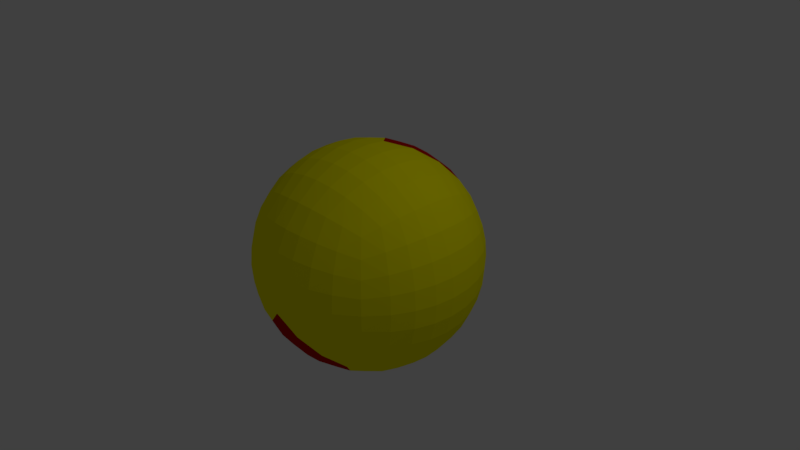 # Source: CIRCUS_BALL_DIAMOND.blend  (saved by Blender 2.79.0; exported with 4.5.12 LTS)
import bpy
from mathutils import Matrix  # noqa: F401  (used for matrix-valued properties, if any)

bpy.ops.wm.read_factory_settings(use_empty=True)
scene = bpy.context.scene
scene.name = 'Scene'

# ---- collections
col_collection_1 = bpy.data.collections.new('Collection 1'); scene.collection.children.link(col_collection_1)

# ---- materials (node trees are filled in below, after node groups)
mat_material_002 = bpy.data.materials.new('Material.002')
mat_material_002.alpha_threshold = 0.0
mat_material_002.use_transparent_shadow = False
mat_material_002.diffuse_color = (1.0, 0.9408, 0.0, 1.0)
mat_material_002.specular_color = (0.0331, 0.03246, 0.0)
mat_material_002.roughness = 0.5
mat_material_002.specular_intensity = 0.4595
mat_material_003 = bpy.data.materials.new('Material.003')
mat_material_003.alpha_threshold = 0.0
mat_material_003.use_transparent_shadow = False
mat_material_003.diffuse_color = (0.5173, 0.005697, 0.003011, 1.0)
mat_material_003.roughness = 0.5
mat_material_003.specular_intensity = 0.0

# ---- material node trees

# ---- world
world_world = bpy.data.worlds.new('World'); scene.world = world_world
world_world.color = (0.05088, 0.05088, 0.05088)
world_world.use_sun_shadow = False
world_world.sun_shadow_jitter_overblur = 0.0
world_world.cycles.sampling_method = 'MANUAL'

# ---- cameras
cam_camera = bpy.data.cameras.new('Camera')
cam_camera.clip_end = 100.0
cam_camera.lens = 35.0
cam_camera.sensor_width = 32.0
cam_camera.sensor_height = 18.0
cam_camera.ortho_scale = 7.314
cam_camera.dof.focus_distance = 0.0
cam_camera.dof.aperture_fstop = 128.0

# ---- lights
light_lamp = bpy.data.lights.new('Lamp', 'POINT')
light_lamp.transmission_factor = 0.0
light_lamp.cutoff_distance = 30.0
light_lamp.energy = 100.0
light_lamp.shadow_buffer_clip_start = 1.001
light_lamp.shadow_soft_size = 0.1
light_lamp.shadow_maximum_resolution = 0.006
light_lamp.use_absolute_resolution = True

# ---- meshes
me_roundcube = bpy.data.meshes.new('Roundcube')
me_roundcube.from_pydata([(0.866, 0.866, -0.866), (0.6495, 0.9561, -0.9561), (0.433, 1.016, -1.016), (0.2165, 1.05, -1.05), (0.0, 1.061, -1.061), (-0.2165, 1.05, -1.05), (-0.433, 1.016, -1.016), (-0.6495, 0.9561, -0.9561), (0.9561, 0.9561, -0.6495), (0.717, 1.105, -0.717), (0.478, 1.201, -0.7616), (0.239, 1.254, -0.7872), (0.0, 1.272, -0.7955), (-0.239, 1.254, -0.7872), (-0.478, 1.201, -0.7616), (-0.717, 1.105, -0.717), (1.016, 1.016, -0.433), (0.7616, 1.201, -0.478), (0.5078, 1.317, -0.5078), (0.2539, 1.382, -0.5248), (0.0, 1.403, -0.5303), (-0.2539, 1.382, -0.5248), (-0.5078, 1.317, -0.5078), (-0.7616, 1.201, -0.478), (1.05, 1.05, -0.2165), (0.7872, 1.254, -0.239), (0.5248, 1.382, -0.2539), (0.2624, 1.453, -0.2624), (0.0, 1.476, -0.2652), (-0.2624, 1.453, -0.2624), (-0.5248, 1.382, -0.2539), (-0.7872, 1.254, -0.239), (1.061, 1.061, 0.0), (0.7955, 1.272, 0.0), (0.5303, 1.403, 0.0), (0.2652, 1.476, 0.0), (0.0, 1.5, 0.0), (-0.2652, 1.476, 0.0), (-0.5303, 1.403, 0.0), (-0.7955, 1.272, 0.0), (1.05, 1.05, 0.2165), (0.7872, 1.254, 0.239), (0.5248, 1.382, 0.2539), (0.2624, 1.453, 0.2624), (0.0, 1.476, 0.2652), (-0.2624, 1.453, 0.2624), (-0.5248, 1.382, 0.2539), (-0.7872, 1.254, 0.239), (1.016, 1.016, 0.433), (0.7616, 1.201, 0.478), (0.5078, 1.317, 0.5078), (0.2539, 1.382, 0.5248), (0.0, 1.403, 0.5303), (-0.2539, 1.382, 0.5248), (-0.5078, 1.317, 0.5078), (-0.7616, 1.201, 0.478), (0.9561, 0.9561, 0.6495), (0.717, 1.105, 0.717), (0.478, 1.201, 0.7616), (0.239, 1.254, 0.7872), (0.0, 1.272, 0.7955), (-0.239, 1.254, 0.7872), (-0.478, 1.201, 0.7616), (-0.717, 1.105, 0.717), (-0.866, 0.866, -0.866), (-0.9561, 0.6495, -0.9561), (-1.016, 0.433, -1.016), (-1.05, 0.2165, -1.05), (-1.061, 0.0, -1.061), (-1.05, -0.2165, -1.05), (-1.016, -0.433, -1.016), (-0.9561, -0.6495, -0.9561), (-0.9561, 0.9561, -0.6495), (-1.105, 0.717, -0.717), (-1.201, 0.478, -0.7616), (-1.254, 0.239, -0.7872), (-1.272, 0.0, -0.7955), (-1.254, -0.239, -0.7872), (-1.201, -0.478, -0.7616), (-1.105, -0.717, -0.717), (-1.016, 1.016, -0.433), (-1.201, 0.7616, -0.478), (-1.317, 0.5078, -0.5078), (-1.382, 0.2539, -0.5248), (-1.403, 0.0, -0.5303), (-1.382, -0.2539, -0.5248), (-1.317, -0.5078, -0.5078), (-1.201, -0.7616, -0.478), (-1.05, 1.05, -0.2165), (-1.254, 0.7872, -0.239), (-1.382, 0.5248, -0.2539), (-1.453, 0.2624, -0.2624), (-1.476, 0.0, -0.2652), (-1.453, -0.2624, -0.2624), (-1.382, -0.5248, -0.2539), (-1.254, -0.7872, -0.239), (-1.061, 1.061, 0.0), (-1.272, 0.7955, 0.0), (-1.403, 0.5303, 0.0), (-1.476, 0.2652, 0.0), (-1.5, 0.0, 0.0), (-1.476, -0.2652, 0.0), (-1.403, -0.5303, 0.0), (-1.272, -0.7955, 0.0), (-1.05, 1.05, 0.2165), (-1.254, 0.7872, 0.239), (-1.382, 0.5248, 0.2539), (-1.453, 0.2624, 0.2624), (-1.476, 0.0, 0.2652), (-1.453, -0.2624, 0.2624), (-1.382, -0.5248, 0.2539), (-1.254, -0.7872, 0.239), (-1.016, 1.016, 0.433), (-1.201, 0.7616, 0.478), (-1.317, 0.5078, 0.5078), (-1.382, 0.2539, 0.5248), (-1.403, 0.0, 0.5303), (-1.382, -0.2539, 0.5248), (-1.317, -0.5078, 0.5078), (-1.201, -0.7616, 0.478), (-0.9561, 0.9561, 0.6495), (-1.105, 0.717, 0.717), (-1.201, 0.478, 0.7616), (-1.254, 0.239, 0.7872), (-1.272, 0.0, 0.7955), (-1.254, -0.239, 0.7872), (-1.201, -0.478, 0.7616), (-1.105, -0.717, 0.717), (-0.866, -0.866, -0.866), (-0.6495, -0.9561, -0.9561), (-0.433, -1.016, -1.016), (-0.2165, -1.05, -1.05), (0.0, -1.061, -1.061), (0.2165, -1.05, -1.05), (0.433, -1.016, -1.016), (0.6495, -0.9561, -0.9561), (-0.9561, -0.9561, -0.6495), (-0.717, -1.105, -0.717), (-0.478, -1.201, -0.7616), (-0.239, -1.254, -0.7872), (0.0, -1.272, -0.7955), (0.239, -1.254, -0.7872), (0.478, -1.201, -0.7616), (0.717, -1.105, -0.717), (-1.016, -1.016, -0.433), (-0.7616, -1.201, -0.478), (-0.5078, -1.317, -0.5078), (-0.2539, -1.382, -0.5248), (0.0, -1.403, -0.5303), (0.2539, -1.382, -0.5248), (0.5078, -1.317, -0.5078), (0.7616, -1.201, -0.478), (-1.05, -1.05, -0.2165), (-0.7872, -1.254, -0.239), (-0.5248, -1.382, -0.2539), (-0.2624, -1.453, -0.2624), (0.0, -1.476, -0.2652), (0.2624, -1.453, -0.2624), (0.5248, -1.382, -0.2539), (0.7872, -1.254, -0.239), (-1.061, -1.061, 0.0), (-0.7955, -1.272, 0.0), (-0.5303, -1.403, 0.0), (-0.2652, -1.476, 0.0), (0.0, -1.5, 0.0), (0.2652, -1.476, 0.0), (0.5303, -1.403, 0.0), (0.7955, -1.272, 0.0), (-1.05, -1.05, 0.2165), (-0.7872, -1.254, 0.239), (-0.5248, -1.382, 0.2539), (-0.2624, -1.453, 0.2624), (0.0, -1.476, 0.2652), (0.2624, -1.453, 0.2624), (0.5248, -1.382, 0.2539), (0.7872, -1.254, 0.239), (-1.016, -1.016, 0.433), (-0.7616, -1.201, 0.478), (-0.5078, -1.317, 0.5078), (-0.2539, -1.382, 0.5248), (0.0, -1.403, 0.5303), (0.2539, -1.382, 0.5248), (0.5078, -1.317, 0.5078), (0.7616, -1.201, 0.478), (-0.9561, -0.9561, 0.6495), (-0.717, -1.105, 0.717), (-0.478, -1.201, 0.7616), (-0.239, -1.254, 0.7872), (0.0, -1.272, 0.7955), (0.239, -1.254, 0.7872), (0.478, -1.201, 0.7616), (0.717, -1.105, 0.717), (0.866, -0.866, -0.866), (0.9561, -0.6495, -0.9561), (1.016, -0.433, -1.016), (1.05, -0.2165, -1.05), (1.061, 0.0, -1.061), (1.05, 0.2165, -1.05), (1.016, 0.433, -1.016), (0.9561, 0.6495, -0.9561), (0.9561, -0.9561, -0.6495), (1.105, -0.717, -0.717), (1.201, -0.478, -0.7616), (1.254, -0.239, -0.7872), (1.272, 0.0, -0.7955), (1.254, 0.239, -0.7872), (1.201, 0.478, -0.7616), (1.105, 0.717, -0.717), (1.016, -1.016, -0.433), (1.201, -0.7616, -0.478), (1.317, -0.5078, -0.5078), (1.382, -0.2539, -0.5248), (1.403, 0.0, -0.5303), (1.382, 0.2539, -0.5248), (1.317, 0.5078, -0.5078), (1.201, 0.7616, -0.478), (1.05, -1.05, -0.2165), (1.254, -0.7872, -0.239), (1.382, -0.5248, -0.2539), (1.453, -0.2624, -0.2624), (1.476, 0.0, -0.2652), (1.453, 0.2624, -0.2624), (1.382, 0.5248, -0.2539), (1.254, 0.7872, -0.239), (1.061, -1.061, 0.0), (1.272, -0.7955, 0.0), (1.403, -0.5303, 0.0), (1.476, -0.2652, 0.0), (1.5, 0.0, 0.0), (1.476, 0.2652, 0.0), (1.403, 0.5303, 0.0), (1.272, 0.7955, 0.0), (1.05, -1.05, 0.2165), (1.254, -0.7872, 0.239), (1.382, -0.5248, 0.2539), (1.453, -0.2624, 0.2624), (1.476, 0.0, 0.2652), (1.453, 0.2624, 0.2624), (1.382, 0.5248, 0.2539), (1.254, 0.7872, 0.239), (1.016, -1.016, 0.433), (1.201, -0.7616, 0.478), (1.317, -0.5078, 0.5078), (1.382, -0.2539, 0.5248), (1.403, 0.0, 0.5303), (1.382, 0.2539, 0.5248), (1.317, 0.5078, 0.5078), (1.201, 0.7616, 0.478), (0.9561, -0.9561, 0.6495), (1.105, -0.717, 0.717), (1.201, -0.478, 0.7616), (1.254, -0.239, 0.7872), (1.272, 0.0, 0.7955), (1.254, 0.239, 0.7872), (1.201, 0.478, 0.7616), (1.105, 0.717, 0.717), (0.717, -0.717, -1.105), (0.478, -0.7616, -1.201), (0.239, -0.7872, -1.254), (0.0, -0.7955, -1.272), (-0.239, -0.7872, -1.254), (-0.478, -0.7616, -1.201), (-0.717, -0.717, -1.105), (0.7616, -0.478, -1.201), (0.5078, -0.5078, -1.317), (0.2539, -0.5248, -1.382), (0.0, -0.5303, -1.403), (-0.2539, -0.5248, -1.382), (-0.5078, -0.5078, -1.317), (-0.7616, -0.478, -1.201), (0.7872, -0.239, -1.254), (0.5248, -0.2539, -1.382), (0.2624, -0.2624, -1.453), (0.0, -0.2652, -1.476), (-0.2624, -0.2624, -1.453), (-0.5248, -0.2539, -1.382), (-0.7872, -0.239, -1.254), (0.7955, 0.0, -1.272), (0.5303, 0.0, -1.403), (0.2652, 0.0, -1.476), (0.0, 0.0, -1.5), (-0.2652, 0.0, -1.476), (-0.5303, 0.0, -1.403), (-0.7955, 0.0, -1.272), (0.7872, 0.239, -1.254), (0.5248, 0.2539, -1.382), (0.2624, 0.2624, -1.453), (0.0, 0.2652, -1.476), (-0.2624, 0.2624, -1.453), (-0.5248, 0.2539, -1.382), (-0.7872, 0.239, -1.254), (0.7616, 0.478, -1.201), (0.5078, 0.5078, -1.317), (0.2539, 0.5248, -1.382), (0.0, 0.5303, -1.403), (-0.2539, 0.5248, -1.382), (-0.5078, 0.5078, -1.317), (-0.7616, 0.478, -1.201), (0.717, 0.717, -1.105), (0.478, 0.7616, -1.201), (0.239, 0.7872, -1.254), (0.0, 0.7955, -1.272), (-0.239, 0.7872, -1.254), (-0.478, 0.7616, -1.201), (-0.717, 0.717, -1.105), (0.866, 0.866, 0.866), (0.6495, 0.9561, 0.9561), (0.433, 1.016, 1.016), (0.2165, 1.05, 1.05), (0.0, 1.061, 1.061), (-0.2165, 1.05, 1.05), (-0.433, 1.016, 1.016), (-0.6495, 0.9561, 0.9561), (-0.866, 0.866, 0.866), (0.9561, 0.6495, 0.9561), (0.717, 0.717, 1.105), (0.478, 0.7616, 1.201), (0.239, 0.7872, 1.254), (0.0, 0.7955, 1.272), (-0.239, 0.7872, 1.254), (-0.478, 0.7616, 1.201), (-0.717, 0.717, 1.105), (-0.9561, 0.6495, 0.9561), (1.016, 0.433, 1.016), (0.7616, 0.478, 1.201), (0.5078, 0.5078, 1.317), (0.2539, 0.5248, 1.382), (0.0, 0.5303, 1.403), (-0.2539, 0.5248, 1.382), (-0.5078, 0.5078, 1.317), (-0.7616, 0.478, 1.201), (-1.016, 0.433, 1.016), (1.05, 0.2165, 1.05), (0.7872, 0.239, 1.254), (0.5248, 0.2539, 1.382), (0.2624, 0.2624, 1.453), (0.0, 0.2652, 1.476), (-0.2624, 0.2624, 1.453), (-0.5248, 0.2539, 1.382), (-0.7872, 0.239, 1.254), (-1.05, 0.2165, 1.05), (1.061, 0.0, 1.061), (0.7955, 0.0, 1.272), (0.5303, 0.0, 1.403), (0.2652, 0.0, 1.476), (0.0, 0.0, 1.5), (-0.2652, 0.0, 1.476), (-0.5303, 0.0, 1.403), (-0.7955, 0.0, 1.272), (-1.061, 0.0, 1.061), (1.05, -0.2165, 1.05), (0.7872, -0.239, 1.254), (0.5248, -0.2539, 1.382), (0.2624, -0.2624, 1.453), (0.0, -0.2652, 1.476), (-0.2624, -0.2624, 1.453), (-0.5248, -0.2539, 1.382), (-0.7872, -0.239, 1.254), (-1.05, -0.2165, 1.05), (1.016, -0.433, 1.016), (0.7616, -0.478, 1.201), (0.5078, -0.5078, 1.317), (0.2539, -0.5248, 1.382), (0.0, -0.5303, 1.403), (-0.2539, -0.5248, 1.382), (-0.5078, -0.5078, 1.317), (-0.7616, -0.478, 1.201), (-1.016, -0.433, 1.016), (0.9561, -0.6495, 0.9561), (0.717, -0.717, 1.105), (0.478, -0.7616, 1.201), (0.239, -0.7872, 1.254), (0.0, -0.7955, 1.272), (-0.239, -0.7872, 1.254), (-0.478, -0.7616, 1.201), (-0.717, -0.717, 1.105), (-0.9561, -0.6495, 0.9561), (0.866, -0.866, 0.866), (0.6495, -0.9561, 0.9561), (0.433, -1.016, 1.016), (0.2165, -1.05, 1.05), (0.0, -1.061, 1.061), (-0.2165, -1.05, 1.05), (-0.433, -1.016, 1.016), (-0.6495, -0.9561, 0.9561), (-0.866, -0.866, 0.866)], [(220, 227), (92, 101), (99, 108), (229, 236)], [(0, 9, 8), (1, 10, 9), (2, 11, 10), (3, 12, 11), (5, 12, 4), (6, 13, 5), (7, 14, 6), (64, 15, 7), (8, 17, 16), (9, 18, 17), (10, 19, 18), (11, 20, 19), (13, 20, 12), (14, 21, 13), (15, 22, 14), (72, 23, 15), (16, 25, 24), (17, 26, 25), (18, 27, 26), (19, 28, 27), (21, 28, 20), (22, 29, 21), (23, 30, 22), (80, 31, 23), (24, 33, 32), (25, 34, 33), (26, 35, 34), (27, 36, 35), (29, 36, 28), (30, 37, 29), (31, 38, 30), (88, 39, 31), (33, 40, 32), (34, 41, 33), (35, 42, 34), (36, 43, 35), (36, 45, 44), (37, 46, 45), (38, 47, 46), (39, 104, 47), (41, 48, 40), (42, 49, 41), (43, 50, 42), (44, 51, 43), (44, 53, 52), (45, 54, 53), (46, 55, 54), (47, 112, 55), (49, 56, 48), (50, 57, 49), (51, 58, 50), (52, 59, 51), (52, 61, 60), (53, 62, 61), (54, 63, 62), (55, 120, 63), (57, 305, 56), (58, 306, 57), (59, 307, 58), (60, 308, 59), (60, 310, 309), (61, 311, 310), (62, 312, 311), (63, 313, 312), (64, 73, 72), (65, 74, 73), (66, 75, 74), (67, 76, 75), (69, 76, 68), (70, 77, 69), (71, 78, 70), (128, 79, 71), (72, 81, 80), (73, 82, 81), (74, 83, 82), (75, 84, 83), (77, 84, 76), (78, 85, 77), (79, 86, 78), (136, 87, 79), (80, 89, 88), (81, 90, 89), (82, 91, 90), (83, 92, 91), (85, 92, 84), (86, 93, 85), (87, 94, 86), (144, 95, 87), (88, 97, 96), (89, 98, 97), (90, 99, 98), (91, 100, 99), (93, 100, 92), (94, 101, 93), (95, 102, 94), (152, 103, 95), (97, 104, 96), (98, 105, 97), (99, 106, 98), (100, 107, 99), (100, 109, 108), (101, 110, 109), (102, 111, 110), (103, 168, 111), (105, 112, 104), (106, 113, 105), (107, 114, 106), (108, 115, 107), (108, 117, 116), (109, 118, 117), (110, 119, 118), (111, 176, 119), (113, 120, 112), (114, 121, 113), (115, 122, 114), (116, 123, 115), (116, 125, 124), (117, 126, 125), (118, 127, 126), (119, 184, 127), (121, 313, 120), (122, 322, 121), (123, 331, 122), (124, 340, 123), (124, 358, 349), (125, 367, 358), (126, 376, 367), (127, 385, 376), (128, 137, 136), (129, 138, 137), (130, 139, 138), (131, 140, 139), (133, 140, 132), (134, 141, 133), (135, 142, 134), (192, 143, 135), (136, 145, 144), (137, 146, 145), (138, 147, 146), (139, 148, 147), (141, 148, 140), (142, 149, 141), (143, 150, 142), (200, 151, 143), (144, 153, 152), (145, 154, 153), (146, 155, 154), (147, 156, 155), (149, 156, 148), (150, 157, 149), (151, 158, 150), (208, 159, 151), (152, 161, 160), (153, 162, 161), (154, 163, 162), (155, 164, 163), (157, 164, 156), (158, 165, 157), (159, 166, 158), (216, 167, 159), (161, 168, 160), (162, 169, 161), (163, 170, 162), (164, 171, 163), (164, 173, 172), (165, 174, 173), (166, 175, 174), (167, 232, 175), (169, 176, 168), (170, 177, 169), (171, 178, 170), (172, 179, 171), (172, 181, 180), (173, 182, 181), (174, 183, 182), (175, 240, 183), (177, 184, 176), (178, 185, 177), (179, 186, 178), (180, 187, 179), (180, 189, 188), (181, 190, 189), (182, 191, 190), (183, 248, 191), (185, 385, 184), (186, 384, 185), (187, 383, 186), (188, 382, 187), (188, 380, 381), (189, 379, 380), (190, 378, 379), (191, 377, 378), (192, 201, 200), (193, 202, 201), (194, 203, 202), (195, 204, 203), (197, 204, 196), (198, 205, 197), (199, 206, 198), (0, 207, 199), (200, 209, 208), (201, 210, 209), (202, 211, 210), (203, 212, 211), (205, 212, 204), (206, 213, 205), (207, 214, 206), (8, 215, 207), (208, 217, 216), (209, 218, 217), (210, 219, 218), (211, 220, 219), (213, 220, 212), (214, 221, 213), (215, 222, 214), (16, 223, 215), (216, 225, 224), (217, 226, 225), (218, 227, 226), (219, 228, 227), (221, 228, 220), (222, 229, 221), (223, 230, 222), (24, 231, 223), (225, 232, 224), (226, 233, 225), (227, 234, 226), (228, 235, 227), (228, 237, 236), (229, 238, 237), (230, 239, 238), (231, 40, 239), (233, 240, 232), (234, 241, 233), (235, 242, 234), (236, 243, 235), (236, 245, 244), (237, 246, 245), (238, 247, 246), (239, 48, 247), (241, 248, 240), (242, 249, 241), (243, 250, 242), (244, 251, 243), (244, 253, 252), (245, 254, 253), (246, 255, 254), (247, 56, 255), (249, 377, 248), (250, 368, 249), (251, 359, 250), (252, 350, 251), (252, 332, 341), (253, 323, 332), (254, 314, 323), (255, 305, 314), (192, 256, 193), (135, 257, 256), (134, 258, 257), (133, 259, 258), (131, 259, 132), (130, 260, 131), (129, 261, 130), (128, 262, 129), (193, 263, 194), (256, 264, 263), (257, 265, 264), (258, 266, 265), (260, 266, 259), (261, 267, 260), (262, 268, 261), (71, 269, 262), (194, 270, 195), (263, 271, 270), (264, 272, 271), (265, 273, 272), (267, 273, 266), (268, 274, 267), (269, 275, 268), (70, 276, 269), (195, 277, 196), (270, 278, 277), (271, 279, 278), (272, 280, 279), (274, 280, 273), (275, 281, 274), (276, 282, 275), (69, 283, 276), (277, 197, 196), (278, 284, 277), (279, 285, 278), (280, 286, 279), (280, 288, 287), (281, 289, 288), (282, 290, 289), (283, 67, 290), (284, 198, 197), (285, 291, 284), (286, 292, 285), (287, 293, 286), (287, 295, 294), (288, 296, 295), (289, 297, 296), (290, 66, 297), (291, 199, 198), (292, 298, 291), (293, 299, 292), (294, 300, 293), (294, 302, 301), (295, 303, 302), (296, 304, 303), (297, 65, 304), (298, 0, 199), (299, 1, 298), (300, 2, 299), (301, 3, 300), (301, 5, 4), (302, 6, 5), (303, 7, 6), (304, 64, 7), (305, 315, 314), (306, 316, 315), (307, 317, 316), (308, 318, 317), (310, 318, 309), (311, 319, 310), (312, 320, 311), (313, 321, 312), (314, 324, 323), (315, 325, 324), (316, 326, 325), (317, 327, 326), (319, 327, 318), (320, 328, 319), (321, 329, 320), (322, 330, 321), (323, 333, 332), (324, 334, 333), (325, 335, 334), (326, 336, 335), (328, 336, 327), (329, 337, 328), (330, 338, 329), (331, 339, 330), (332, 342, 341), (333, 343, 342), (334, 344, 343), (335, 345, 344), (337, 345, 336), (338, 346, 337), (339, 347, 338), (340, 348, 339), (342, 350, 341), (343, 351, 342), (344, 352, 343), (345, 353, 344), (345, 355, 354), (346, 356, 355), (347, 357, 356), (348, 358, 357), (351, 359, 350), (352, 360, 351), (353, 361, 352), (354, 362, 353), (354, 364, 363), (355, 365, 364), (356, 366, 365), (357, 367, 366), (360, 368, 359), (361, 369, 360), (362, 370, 361), (363, 371, 362), (363, 373, 372), (364, 374, 373), (365, 375, 374), (366, 376, 375), (369, 377, 368), (370, 378, 369), (371, 379, 370), (372, 380, 371), (372, 382, 381), (373, 383, 382), (374, 384, 383), (375, 385, 384), (0, 1, 9), (1, 2, 10), (2, 3, 11), (3, 4, 12), (5, 13, 12), (6, 14, 13), (7, 15, 14), (64, 72, 15), (8, 9, 17), (9, 10, 18), (10, 11, 19), (11, 12, 20), (13, 21, 20), (14, 22, 21), (15, 23, 22), (72, 80, 23), (16, 17, 25), (17, 18, 26), (18, 19, 27), (19, 20, 28), (21, 29, 28), (22, 30, 29), (23, 31, 30), (80, 88, 31), (24, 25, 33), (25, 26, 34), (26, 27, 35), (27, 28, 36), (29, 37, 36), (30, 38, 37), (31, 39, 38), (88, 96, 39), (33, 41, 40), (34, 42, 41), (35, 43, 42), (36, 44, 43), (36, 37, 45), (37, 38, 46), (38, 39, 47), (39, 96, 104), (41, 49, 48), (42, 50, 49), (43, 51, 50), (44, 52, 51), (44, 45, 53), (45, 46, 54), (46, 47, 55), (47, 104, 112), (49, 57, 56), (50, 58, 57), (51, 59, 58), (52, 60, 59), (52, 53, 61), (53, 54, 62), (54, 55, 63), (55, 112, 120), (57, 306, 305), (58, 307, 306), (59, 308, 307), (60, 309, 308), (60, 61, 310), (61, 62, 311), (62, 63, 312), (63, 120, 313), (64, 65, 73), (65, 66, 74), (66, 67, 75), (67, 68, 76), (69, 77, 76), (70, 78, 77), (71, 79, 78), (128, 136, 79), (72, 73, 81), (73, 74, 82), (74, 75, 83), (75, 76, 84), (77, 85, 84), (78, 86, 85), (79, 87, 86), (136, 144, 87), (80, 81, 89), (81, 82, 90), (82, 83, 91), (83, 84, 92), (85, 93, 92), (86, 94, 93), (87, 95, 94), (144, 152, 95), (88, 89, 97), (89, 90, 98), (90, 91, 99), (91, 92, 100), (93, 101, 100), (94, 102, 101), (95, 103, 102), (152, 160, 103), (97, 105, 104), (98, 106, 105), (99, 107, 106), (100, 108, 107), (100, 101, 109), (101, 102, 110), (102, 103, 111), (103, 160, 168), (105, 113, 112), (106, 114, 113), (107, 115, 114), (108, 116, 115), (108, 109, 117), (109, 110, 118), (110, 111, 119), (111, 168, 176), (113, 121, 120), (114, 122, 121), (115, 123, 122), (116, 124, 123), (116, 117, 125), (117, 118, 126), (118, 119, 127), (119, 176, 184), (121, 322, 313), (122, 331, 322), (123, 340, 331), (124, 349, 340), (124, 125, 358), (125, 126, 367), (126, 127, 376), (127, 184, 385), (128, 129, 137), (129, 130, 138), (130, 131, 139), (131, 132, 140), (133, 141, 140), (134, 142, 141), (135, 143, 142), (192, 200, 143), (136, 137, 145), (137, 138, 146), (138, 139, 147), (139, 140, 148), (141, 149, 148), (142, 150, 149), (143, 151, 150), (200, 208, 151), (144, 145, 153), (145, 146, 154), (146, 147, 155), (147, 148, 156), (149, 157, 156), (150, 158, 157), (151, 159, 158), (208, 216, 159), (152, 153, 161), (153, 154, 162), (154, 155, 163), (155, 156, 164), (157, 165, 164), (158, 166, 165), (159, 167, 166), (216, 224, 167), (161, 169, 168), (162, 170, 169), (163, 171, 170), (164, 172, 171), (164, 165, 173), (165, 166, 174), (166, 167, 175), (167, 224, 232), (169, 177, 176), (170, 178, 177), (171, 179, 178), (172, 180, 179), (172, 173, 181), (173, 174, 182), (174, 175, 183), (175, 232, 240), (177, 185, 184), (178, 186, 185), (179, 187, 186), (180, 188, 187), (180, 181, 189), (181, 182, 190), (182, 183, 191), (183, 240, 248), (185, 384, 385), (186, 383, 384), (187, 382, 383), (188, 381, 382), (188, 189, 380), (189, 190, 379), (190, 191, 378), (191, 248, 377), (192, 193, 201), (193, 194, 202), (194, 195, 203), (195, 196, 204), (197, 205, 204), (198, 206, 205), (199, 207, 206), (0, 8, 207), (200, 201, 209), (201, 202, 210), (202, 203, 211), (203, 204, 212), (205, 213, 212), (206, 214, 213), (207, 215, 214), (8, 16, 215), (208, 209, 217), (209, 210, 218), (210, 211, 219), (211, 212, 220), (213, 221, 220), (214, 222, 221), (215, 223, 222), (16, 24, 223), (216, 217, 225), (217, 218, 226), (218, 219, 227), (219, 220, 228), (221, 229, 228), (222, 230, 229), (223, 231, 230), (24, 32, 231), (225, 233, 232), (226, 234, 233), (227, 235, 234), (228, 236, 235), (228, 229, 237), (229, 230, 238), (230, 231, 239), (231, 32, 40), (233, 241, 240), (234, 242, 241), (235, 243, 242), (236, 244, 243), (236, 237, 245), (237, 238, 246), (238, 239, 247), (239, 40, 48), (241, 249, 248), (242, 250, 249), (243, 251, 250), (244, 252, 251), (244, 245, 253), (245, 246, 254), (246, 247, 255), (247, 48, 56), (249, 368, 377), (250, 359, 368), (251, 350, 359), (252, 341, 350), (252, 253, 332), (253, 254, 323), (254, 255, 314), (255, 56, 305), (192, 135, 256), (135, 134, 257), (134, 133, 258), (133, 132, 259), (131, 260, 259), (130, 261, 260), (129, 262, 261), (128, 71, 262), (193, 256, 263), (256, 257, 264), (257, 258, 265), (258, 259, 266), (260, 267, 266), (261, 268, 267), (262, 269, 268), (71, 70, 269), (194, 263, 270), (263, 264, 271), (264, 265, 272), (265, 266, 273), (267, 274, 273), (268, 275, 274), (269, 276, 275), (70, 69, 276), (195, 270, 277), (270, 271, 278), (271, 272, 279), (272, 273, 280), (274, 281, 280), (275, 282, 281), (276, 283, 282), (69, 68, 283), (277, 284, 197), (278, 285, 284), (279, 286, 285), (280, 287, 286), (280, 281, 288), (281, 282, 289), (282, 283, 290), (283, 68, 67), (284, 291, 198), (285, 292, 291), (286, 293, 292), (287, 294, 293), (287, 288, 295), (288, 289, 296), (289, 290, 297), (290, 67, 66), (291, 298, 199), (292, 299, 298), (293, 300, 299), (294, 301, 300), (294, 295, 302), (295, 296, 303), (296, 297, 304), (297, 66, 65), (298, 1, 0), (299, 2, 1), (300, 3, 2), (301, 4, 3), (301, 302, 5), (302, 303, 6), (303, 304, 7), (304, 65, 64), (305, 306, 315), (306, 307, 316), (307, 308, 317), (308, 309, 318), (310, 319, 318), (311, 320, 319), (312, 321, 320), (313, 322, 321), (314, 315, 324), (315, 316, 325), (316, 317, 326), (317, 318, 327), (319, 328, 327), (320, 329, 328), (321, 330, 329), (322, 331, 330), (323, 324, 333), (324, 325, 334), (325, 326, 335), (326, 327, 336), (328, 337, 336), (329, 338, 337), (330, 339, 338), (331, 340, 339), (332, 333, 342), (333, 334, 343), (334, 335, 344), (335, 336, 345), (337, 346, 345), (338, 347, 346), (339, 348, 347), (340, 349, 348), (342, 351, 350), (343, 352, 351), (344, 353, 352), (345, 354, 353), (345, 346, 355), (346, 347, 356), (347, 348, 357), (348, 349, 358), (351, 360, 359), (352, 361, 360), (353, 362, 361), (354, 363, 362), (354, 355, 364), (355, 356, 365), (356, 357, 366), (357, 358, 367), (360, 369, 368), (361, 370, 369), (362, 371, 370), (363, 372, 371), (363, 364, 373), (364, 365, 374), (365, 366, 375), (366, 367, 376), (369, 378, 377), (370, 379, 378), (371, 380, 379), (372, 381, 380), (372, 373, 382), (373, 374, 383), (374, 375, 384), (375, 376, 385)])
me_roundcube.polygons.foreach_set('material_index', [0, 0, 0, 0, 0, 0, 0, 0, 0, 0, 0, 0, 0, 0, 0, 0, 0, 0, 0, 0, 0, 0, 0, 0, 0, 0, 0, 0, 0, 0, 0, 0, 0, 0, 0, 0, 0, 0, 0, 0, 0, 0, 0, 0, 1, 0, 0, 0, 0, 0, 0, 1, 1, 1, 0, 0, 0, 0, 1, 1, 1, 1, 1, 0, 0, 0, 0, 0, 0, 0, 0, 0, 0, 0, 0, 0, 0, 0, 0, 0, 0, 0, 0, 0, 0, 0, 0, 0, 0, 0, 0, 0, 0, 0, 0, 0, 0, 0, 0, 0, 0, 0, 0, 0, 0, 0, 0, 0, 0, 0, 0, 0, 0, 0, 0, 0, 0, 0, 0, 0, 0, 0, 0, 0, 0, 0, 0, 0, 0, 0, 1, 1, 1, 1, 1, 0, 0, 0, 0, 1, 1, 1, 0, 0, 0, 0, 0, 0, 1, 0, 0, 0, 0, 0, 0, 0, 0, 0, 0, 0, 0, 0, 0, 0, 0, 0, 0, 0, 0, 0, 0, 0, 0, 0, 0, 0, 0, 0, 0, 0, 0, 0, 0, 0, 0, 0, 0, 0, 0, 0, 0, 0, 0, 0, 0, 0, 0, 0, 0, 0, 0, 0, 0, 0, 0, 0, 0, 0, 0, 0, 0, 0, 0, 0, 0, 0, 0, 0, 0, 0, 0, 0, 0, 0, 0, 0, 0, 0, 0, 0, 0, 0, 0, 0, 0, 0, 0, 0, 0, 0, 0, 0, 0, 0, 0, 0, 0, 0, 0, 0, 0, 0, 0, 0, 0, 0, 0, 0, 1, 1, 1, 1, 1, 0, 0, 0, 0, 1, 1, 1, 0, 0, 0, 0, 0, 0, 1, 0, 0, 0, 0, 0, 0, 0, 0, 0, 0, 0, 0, 0, 0, 0, 0, 0, 0, 0, 0, 0, 0, 0, 0, 0, 0, 0, 0, 0, 0, 0, 0, 0, 0, 0, 0, 0, 0, 0, 0, 0, 0, 0, 0, 0, 1, 1, 1, 1, 1, 0, 0, 0, 0, 1, 1, 1, 0, 0, 0, 0, 0, 0, 1, 0, 0, 0, 0, 0, 0, 0, 0, 0, 0, 0, 0, 0, 0, 0, 0, 0, 0, 0, 0, 0, 0, 0, 0, 0, 0, 0, 0, 0, 0, 0, 0, 0, 0, 0, 0, 0, 0, 0, 0, 0, 0, 0, 0, 0, 0, 0, 0, 0, 0, 0, 0, 0, 0, 0, 0, 0, 0, 0, 0, 0, 0, 0, 0, 0, 0, 0, 0, 0, 0, 0, 0, 0, 0, 0, 0, 0, 0, 0, 0, 0, 0, 0, 0, 0, 0, 1, 0, 0, 0, 0, 0, 0, 1, 1, 1, 0, 0, 0, 0, 1, 1, 1, 1, 1, 0, 0, 0, 0, 0, 0, 0, 0, 0, 0, 0, 0, 0, 0, 0, 0, 0, 0, 0, 0, 0, 0, 0, 0, 0, 0, 0, 0, 0, 0, 0, 0, 0, 0, 0, 0, 0, 0, 0, 0, 0, 0, 0, 0, 0, 0, 0, 0, 0, 0, 0, 0, 0, 0, 0, 0, 0, 0, 0, 0, 0, 0, 0, 0, 0, 0, 0, 1, 1, 1, 1, 1, 0, 0, 0, 0, 1, 1, 1, 0, 0, 0, 0, 0, 0, 1, 0, 0, 0, 0, 0, 0, 0, 0, 0, 0, 0, 0, 0, 0, 0, 0, 0, 0, 0, 0, 0, 0, 0, 0, 0, 0, 0, 0, 0, 0, 0, 0, 0, 0, 0, 0, 0, 0, 0, 0, 0, 0, 0, 0, 0, 0, 0, 0, 0, 0, 0, 0, 0, 0, 0, 0, 0, 0, 0, 0, 0, 0, 0, 0, 0, 0, 0, 0, 0, 0, 0, 0, 0, 0, 0, 0, 0, 0, 0, 0, 0, 0, 0, 0, 0, 0, 0, 0, 0, 0, 0, 0, 0, 0, 0, 0, 0, 0, 0, 0, 0, 0, 0, 0, 0, 0, 0, 0, 0, 1, 1, 1, 1, 1, 0, 0, 0, 0, 1, 1, 1, 0, 0, 0, 0, 0, 0, 1, 0, 0, 0, 0, 0, 0, 0, 0, 0, 0, 0, 0, 0, 0, 0, 0, 0, 0, 0, 0, 0, 0, 0, 0, 0, 0, 0, 0, 0, 0, 0, 0, 0, 0, 0, 0, 0, 0, 0, 0, 0, 0, 0, 0, 0, 1, 1, 1, 1, 1, 0, 0, 0, 0, 1, 1, 1, 0, 0, 0, 0, 0, 0, 1, 0, 0, 0, 0, 0, 0, 0, 0, 0, 0, 0, 0, 0, 0, 0, 0, 0, 0, 0, 0, 0, 0, 0, 0, 0, 0, 0, 0, 0, 0, 0, 0, 0, 0, 0, 0, 0, 0, 0, 0, 0, 0, 0, 0])
me_roundcube.materials.append(mat_material_002)
me_roundcube.materials.append(mat_material_003)
me_roundcube.use_remesh_preserve_volume = False
me_roundcube.use_remesh_preserve_attributes = False
me_roundcube.use_mirror_vertex_groups = False
me_roundcube.update()
me_sphere = bpy.data.meshes.new('Sphere')
me_sphere.from_pydata([], [], [])
me_sphere.use_remesh_preserve_volume = False
me_sphere.use_remesh_preserve_attributes = False
me_sphere.use_mirror_vertex_groups = False
me_sphere.update()

# ---- objects
ob_roundcube = bpy.data.objects.new('Roundcube', me_roundcube)
ob_sphere = bpy.data.objects.new('Sphere', me_sphere)
ob_lamp = bpy.data.objects.new('Lamp', light_lamp)
ob_camera = bpy.data.objects.new('Camera', cam_camera)

# ---- transforms, parenting, visibility, modifiers, constraints
ob_roundcube.location = (0.0, 0.0, 0.0)
ob_roundcube.lineart.crease_threshold = 0.0
ob_sphere.location = (0.0, 0.0, 0.0)
ob_sphere.lineart.crease_threshold = 0.0
ob_lamp.location = (4.076, 1.005, 5.904)
ob_lamp.rotation_euler = (0.6503, 0.05522, 1.866)
ob_lamp.lock_rotations_4d = False
ob_lamp.empty_display_type = 'ARROWS'
ob_lamp.color = (0.0, 0.0, 0.0, 0.0)
ob_lamp.lineart.crease_threshold = 0.0
ob_camera.location = (7.481, -6.508, 5.344)
ob_camera.rotation_euler = (1.109, 0.0, 0.8149)
ob_camera.lock_rotations_4d = False
ob_camera.empty_display_type = 'ARROWS'
ob_camera.color = (0.0, 0.0, 0.0, 0.0)
ob_camera.display_type = 'WIRE'
ob_camera.lineart.crease_threshold = 0.0

# ---- collection membership
col_collection_1.objects.link(ob_roundcube)
col_collection_1.objects.link(ob_sphere)
col_collection_1.objects.link(ob_lamp)
col_collection_1.objects.link(ob_camera)

# ---- scene / render settings (as saved in the file)
scene.camera = ob_camera
scene.frame_start = 1; scene.frame_end = 250; scene.frame_set(1)
scene.render.engine = 'BLENDER_EEVEE_NEXT'
scene.render.resolution_percentage = 50
scene.render.dither_intensity = 0.0
scene.cycles.use_denoising = False
scene.cycles.samples = 128
scene.cycles.sampling_pattern = 'TABULATED_SOBOL'
scene.cycles.use_adaptive_sampling = False
scene.cycles.use_light_tree = False
scene.cycles.blur_glossy = 0.0
scene.cycles.sample_clamp_indirect = 0.0
scene.view_settings.view_transform = 'Standard'
bpy.context.view_layer.update()
